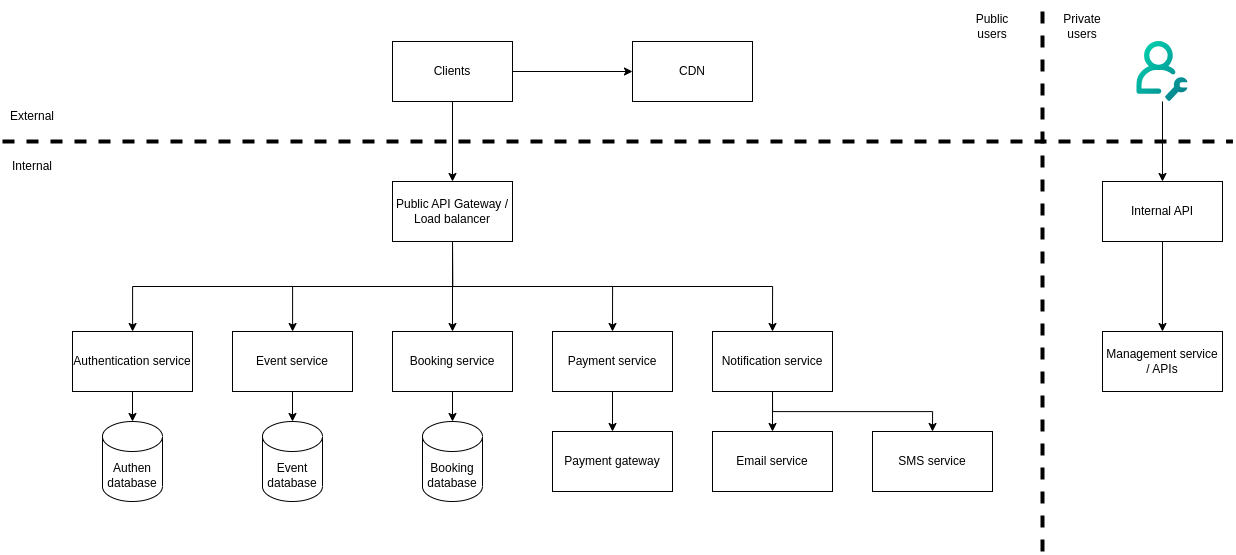

The diagram above was exported from draw.io. Its source (the exported page's mxGraphModel, read from the mxfile embedded in the PNG):
<mxGraphModel dx="3375" dy="1371" grid="1" gridSize="10" guides="1" tooltips="1" connect="1" arrows="1" fold="1" page="1" pageScale="1" pageWidth="850" pageHeight="1100" math="0" shadow="0">
  <root>
    <mxCell id="0" />
    <mxCell id="1" parent="0" />
    <mxCell id="2" style="edgeStyle=orthogonalEdgeStyle;rounded=0;orthogonalLoop=1;jettySize=auto;html=1;exitX=0.5;exitY=1;exitDx=0;exitDy=0;" edge="1" source="7" target="8" parent="1">
      <mxGeometry relative="1" as="geometry" />
    </mxCell>
    <mxCell id="3" style="edgeStyle=orthogonalEdgeStyle;rounded=0;orthogonalLoop=1;jettySize=auto;html=1;exitX=0.5;exitY=1;exitDx=0;exitDy=0;" edge="1" source="7" target="9" parent="1">
      <mxGeometry relative="1" as="geometry" />
    </mxCell>
    <mxCell id="4" style="edgeStyle=orthogonalEdgeStyle;rounded=0;orthogonalLoop=1;jettySize=auto;html=1;exitX=0.5;exitY=1;exitDx=0;exitDy=0;" edge="1" source="7" target="11" parent="1">
      <mxGeometry relative="1" as="geometry" />
    </mxCell>
    <mxCell id="5" style="edgeStyle=orthogonalEdgeStyle;rounded=0;orthogonalLoop=1;jettySize=auto;html=1;exitX=0.5;exitY=1;exitDx=0;exitDy=0;entryX=0.5;entryY=0;entryDx=0;entryDy=0;" edge="1" source="7" target="14" parent="1">
      <mxGeometry relative="1" as="geometry" />
    </mxCell>
    <mxCell id="6" style="edgeStyle=orthogonalEdgeStyle;rounded=0;orthogonalLoop=1;jettySize=auto;html=1;exitX=0.5;exitY=1;exitDx=0;exitDy=0;entryX=0.5;entryY=0;entryDx=0;entryDy=0;" edge="1" source="7" target="18" parent="1">
      <mxGeometry relative="1" as="geometry" />
    </mxCell>
    <mxCell id="7" value="Public API Gateway / Load balancer" style="rounded=0;whiteSpace=wrap;html=1;" vertex="1" parent="1">
      <mxGeometry x="1260" y="890" width="120" height="60" as="geometry" />
    </mxCell>
    <mxCell id="8" value="Authentication service" style="rounded=0;whiteSpace=wrap;html=1;" vertex="1" parent="1">
      <mxGeometry x="940" y="1040" width="120" height="60" as="geometry" />
    </mxCell>
    <mxCell id="9" value="Event service" style="rounded=0;whiteSpace=wrap;html=1;" vertex="1" parent="1">
      <mxGeometry x="1100" y="1040" width="120" height="60" as="geometry" />
    </mxCell>
    <mxCell id="10" value="Event database" style="shape=cylinder3;whiteSpace=wrap;html=1;boundedLbl=1;backgroundOutline=1;size=15;" vertex="1" parent="1">
      <mxGeometry x="1130" y="1130" width="60" height="80" as="geometry" />
    </mxCell>
    <mxCell id="11" value="Booking service" style="rounded=0;whiteSpace=wrap;html=1;" vertex="1" parent="1">
      <mxGeometry x="1260" y="1040" width="120" height="60" as="geometry" />
    </mxCell>
    <mxCell id="12" value="Booking database" style="shape=cylinder3;whiteSpace=wrap;html=1;boundedLbl=1;backgroundOutline=1;size=15;" vertex="1" parent="1">
      <mxGeometry x="1290" y="1130" width="60" height="80" as="geometry" />
    </mxCell>
    <mxCell id="13" style="edgeStyle=orthogonalEdgeStyle;rounded=0;orthogonalLoop=1;jettySize=auto;html=1;exitX=0.5;exitY=1;exitDx=0;exitDy=0;entryX=0.5;entryY=0;entryDx=0;entryDy=0;" edge="1" source="14" target="15" parent="1">
      <mxGeometry relative="1" as="geometry" />
    </mxCell>
    <mxCell id="14" value="Payment service" style="rounded=0;whiteSpace=wrap;html=1;" vertex="1" parent="1">
      <mxGeometry x="1420" y="1040" width="120" height="60" as="geometry" />
    </mxCell>
    <mxCell id="15" value="Payment gateway" style="rounded=0;whiteSpace=wrap;html=1;" vertex="1" parent="1">
      <mxGeometry x="1420" y="1140" width="120" height="60" as="geometry" />
    </mxCell>
    <mxCell id="16" style="edgeStyle=orthogonalEdgeStyle;rounded=0;orthogonalLoop=1;jettySize=auto;html=1;exitX=0.5;exitY=1;exitDx=0;exitDy=0;entryX=0.5;entryY=0;entryDx=0;entryDy=0;" edge="1" source="18" target="20" parent="1">
      <mxGeometry relative="1" as="geometry" />
    </mxCell>
    <mxCell id="17" style="edgeStyle=orthogonalEdgeStyle;rounded=0;orthogonalLoop=1;jettySize=auto;html=1;exitX=0.5;exitY=1;exitDx=0;exitDy=0;entryX=0.5;entryY=0;entryDx=0;entryDy=0;" edge="1" source="18" target="19" parent="1">
      <mxGeometry relative="1" as="geometry" />
    </mxCell>
    <mxCell id="18" value="Notification service" style="rounded=0;whiteSpace=wrap;html=1;" vertex="1" parent="1">
      <mxGeometry x="1580" y="1040" width="120" height="60" as="geometry" />
    </mxCell>
    <mxCell id="19" value="Email service" style="rounded=0;whiteSpace=wrap;html=1;" vertex="1" parent="1">
      <mxGeometry x="1580" y="1140" width="120" height="60" as="geometry" />
    </mxCell>
    <mxCell id="20" value="SMS service" style="rounded=0;whiteSpace=wrap;html=1;" vertex="1" parent="1">
      <mxGeometry x="1740" y="1140" width="120" height="60" as="geometry" />
    </mxCell>
    <mxCell id="21" style="edgeStyle=orthogonalEdgeStyle;rounded=0;orthogonalLoop=1;jettySize=auto;html=1;exitX=1;exitY=0.5;exitDx=0;exitDy=0;entryX=0;entryY=0.5;entryDx=0;entryDy=0;" edge="1" source="23" target="24" parent="1">
      <mxGeometry relative="1" as="geometry" />
    </mxCell>
    <mxCell id="22" style="edgeStyle=orthogonalEdgeStyle;rounded=0;orthogonalLoop=1;jettySize=auto;html=1;exitX=0.5;exitY=1;exitDx=0;exitDy=0;" edge="1" source="23" target="7" parent="1">
      <mxGeometry relative="1" as="geometry" />
    </mxCell>
    <mxCell id="23" value="Clients" style="rounded=0;whiteSpace=wrap;html=1;" vertex="1" parent="1">
      <mxGeometry x="1260" y="750" width="120" height="60" as="geometry" />
    </mxCell>
    <mxCell id="24" value="CDN" style="rounded=0;whiteSpace=wrap;html=1;" vertex="1" parent="1">
      <mxGeometry x="1500" y="750" width="120" height="60" as="geometry" />
    </mxCell>
    <mxCell id="25" value="" style="endArrow=none;dashed=1;html=1;rounded=0;strokeWidth=4;" edge="1" parent="1">
      <mxGeometry width="50" height="50" relative="1" as="geometry">
        <mxPoint x="870" y="850" as="sourcePoint" />
        <mxPoint x="2100" y="850" as="targetPoint" />
      </mxGeometry>
    </mxCell>
    <mxCell id="26" value="Management service / APIs" style="rounded=0;whiteSpace=wrap;html=1;" vertex="1" parent="1">
      <mxGeometry x="1970" y="1040" width="120" height="60" as="geometry" />
    </mxCell>
    <mxCell id="27" style="edgeStyle=orthogonalEdgeStyle;rounded=0;orthogonalLoop=1;jettySize=auto;html=1;exitX=0.5;exitY=1;exitDx=0;exitDy=0;" edge="1" source="28" target="35" parent="1">
      <mxGeometry relative="1" as="geometry" />
    </mxCell>
    <mxCell id="28" value="" style="shape=image;editableCssRules=.*;verticalLabelPosition=bottom;labelBackgroundColor=default;verticalAlign=top;aspect=fixed;imageAspect=0;image=data:image/svg+xml,(base64 omitted: 3068 chars);" vertex="1" parent="1">
      <mxGeometry x="2004.28" y="750" width="51.43" height="60" as="geometry" />
    </mxCell>
    <mxCell id="29" value="" style="endArrow=none;dashed=1;html=1;rounded=0;strokeWidth=4;" edge="1" parent="1">
      <mxGeometry width="50" height="50" relative="1" as="geometry">
        <mxPoint x="1910" y="1260" as="sourcePoint" />
        <mxPoint x="1910" y="710" as="targetPoint" />
      </mxGeometry>
    </mxCell>
    <mxCell id="30" style="edgeStyle=orthogonalEdgeStyle;rounded=0;orthogonalLoop=1;jettySize=auto;html=1;exitX=0.5;exitY=1;exitDx=0;exitDy=0;entryX=0.5;entryY=0;entryDx=0;entryDy=0;entryPerimeter=0;" edge="1" source="11" target="12" parent="1">
      <mxGeometry relative="1" as="geometry" />
    </mxCell>
    <mxCell id="31" style="edgeStyle=orthogonalEdgeStyle;rounded=0;orthogonalLoop=1;jettySize=auto;html=1;exitX=0.5;exitY=1;exitDx=0;exitDy=0;entryX=0.5;entryY=0;entryDx=0;entryDy=0;entryPerimeter=0;" edge="1" source="9" target="10" parent="1">
      <mxGeometry relative="1" as="geometry" />
    </mxCell>
    <mxCell id="32" value="Authen&lt;div&gt;database&lt;/div&gt;" style="shape=cylinder3;whiteSpace=wrap;html=1;boundedLbl=1;backgroundOutline=1;size=15;" vertex="1" parent="1">
      <mxGeometry x="970" y="1130" width="60" height="80" as="geometry" />
    </mxCell>
    <mxCell id="33" style="edgeStyle=orthogonalEdgeStyle;rounded=0;orthogonalLoop=1;jettySize=auto;html=1;exitX=0.5;exitY=1;exitDx=0;exitDy=0;entryX=0.5;entryY=0;entryDx=0;entryDy=0;entryPerimeter=0;" edge="1" source="8" target="32" parent="1">
      <mxGeometry relative="1" as="geometry" />
    </mxCell>
    <mxCell id="34" style="edgeStyle=orthogonalEdgeStyle;rounded=0;orthogonalLoop=1;jettySize=auto;html=1;exitX=0.5;exitY=1;exitDx=0;exitDy=0;" edge="1" source="35" target="26" parent="1">
      <mxGeometry relative="1" as="geometry" />
    </mxCell>
    <mxCell id="35" value="Internal API" style="rounded=0;whiteSpace=wrap;html=1;" vertex="1" parent="1">
      <mxGeometry x="1969.99" y="890" width="120" height="60" as="geometry" />
    </mxCell>
    <mxCell id="36" value="External" style="text;html=1;align=center;verticalAlign=middle;whiteSpace=wrap;rounded=0;" vertex="1" parent="1">
      <mxGeometry x="870" y="810" width="60" height="30" as="geometry" />
    </mxCell>
    <mxCell id="37" value="Internal" style="text;html=1;align=center;verticalAlign=middle;whiteSpace=wrap;rounded=0;" vertex="1" parent="1">
      <mxGeometry x="870" y="860" width="60" height="30" as="geometry" />
    </mxCell>
    <mxCell id="38" value="Public users" style="text;html=1;align=center;verticalAlign=middle;whiteSpace=wrap;rounded=0;" vertex="1" parent="1">
      <mxGeometry x="1830" y="720" width="60" height="30" as="geometry" />
    </mxCell>
    <mxCell id="39" value="Private users" style="text;html=1;align=center;verticalAlign=middle;whiteSpace=wrap;rounded=0;" vertex="1" parent="1">
      <mxGeometry x="1920" y="720" width="60" height="30" as="geometry" />
    </mxCell>
  </root>
</mxGraphModel>